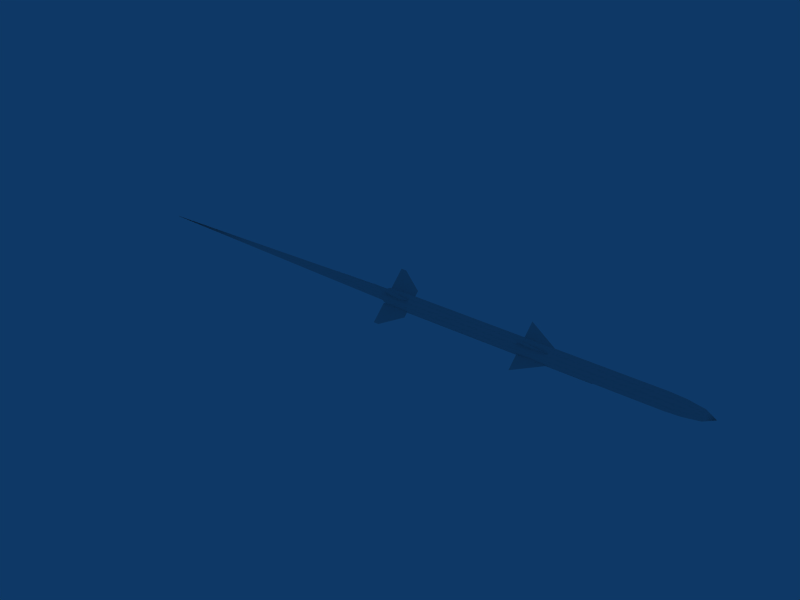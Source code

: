 # Source: AIM-120B.blend  (saved by Blender 2.49.0; exported with 4.5.12 LTS)
import bpy
from mathutils import Matrix  # noqa: F401  (used for matrix-valued properties, if any)

bpy.ops.wm.read_factory_settings(use_empty=True)
scene = bpy.context.scene
scene.name = 'Scene'

# ---- collections
col_collection_1 = bpy.data.collections.new('Collection 1'); scene.collection.children.link(col_collection_1)

# ---- materials (node trees are filled in below, after node groups)
mat_mat = bpy.data.materials.new('Mat')
mat_mat.alpha_threshold = 0.0
mat_mat.roughness = 0.5
mat_mat.line_color = (0.0, 0.0, 0.0, 1.0)

# ---- material node trees

# ---- world
world_world = bpy.data.worlds.new('World'); scene.world = world_world
world_world.color = (0.05656, 0.2208, 0.4)
world_world.use_sun_shadow = False
world_world.sun_shadow_jitter_overblur = 0.0
world_world.cycles.sampling_method = 'MANUAL'
world_world.cycles.sample_map_resolution = 256

# ---- meshes
me_circle = bpy.data.meshes.new('Circle')
me_circle.from_pydata([(-1.279, 0.6235, -0.36), (-1.279, 0.72, 3.858e-07), (-1.279, 0.6235, 0.36), (-1.279, 0.36, 0.6235), (-1.279, -3.263e-07, 0.72), (-1.279, -0.36, 0.6235), (-1.279, -0.6235, 0.36), (-1.279, -0.72, -1.507e-07), (-1.279, -0.6235, -0.36), (-1.279, -0.36, -0.6235), (-1.279, -4.739e-08, -0.72), (-1.279, 0.36, -0.6235), (-1.279, 0.7794, -0.45), (-1.279, 0.9, 4.828e-07), (-1.279, 0.7794, 0.45), (-1.279, 0.45, 0.7794), (-1.279, -3.755e-07, 0.9), (-1.279, -0.45, 0.7794), (-1.279, -0.7794, 0.45), (-1.279, -0.9, -1.878e-07), (-1.279, -0.7794, -0.45), (-1.279, -0.45, -0.7794), (-1.279, -2.682e-08, -0.9), (-1.279, 0.45, -0.7794), (-1.279, 0.45, -0.7794), (-1.279, -2.682e-08, -0.9), (-1.279, -0.45, -0.7794), (-1.279, -0.7794, -0.45), (-1.279, -0.9, -1.878e-07), (-1.279, -0.7794, 0.45), (-1.279, -0.45, 0.7794), (-1.279, -3.755e-07, 0.9), (-1.279, 0.45, 0.7794), (-1.279, 0.7794, 0.45), (-1.279, 0.9, 4.828e-07), (-1.279, 0.7794, -0.45), (1.548, -1.116e-07, -2.442e-08), (1.185, 0.5, -0.866), (1.185, 1.142e-07, -1.0), (1.185, -0.5, -0.866), (1.185, -0.866, -0.5), (1.185, -1.0, -2.086e-07), (1.185, -0.866, 0.5), (1.185, -0.5, 0.866), (1.185, -2.732e-07, 1.0), (1.185, 0.5, 0.866), (1.185, 0.866, 0.5), (1.185, 1.0, 5.364e-07), (1.185, 0.866, -0.5), (1.313, 0.7888, -0.4554), (1.455, 0.5437, -0.3139), (1.313, 0.9109, 4.816e-07), (1.455, 0.6278, 3.131e-07), (1.313, 0.7888, 0.4554), (1.455, 0.5437, 0.3139), (1.313, 0.4554, 0.7888), (1.455, 0.3139, 0.5437), (1.313, -3.855e-07, 0.9109), (1.455, -2.921e-07, 0.6278), (1.313, -0.4554, 0.7888), (1.455, -0.3139, 0.5437), (1.313, -0.7888, 0.4554), (1.455, -0.5437, 0.3139), (1.313, -0.9109, -1.971e-07), (1.455, -0.6278, -1.546e-07), (1.313, -0.7888, -0.4554), (1.455, -0.5437, -0.3139), (1.313, -0.4554, -0.7888), (1.455, -0.3139, -0.5437), (1.313, -3.264e-08, -0.9109), (1.455, -4.883e-08, -0.6278), (1.313, 0.4554, -0.7888), (1.455, 0.3139, -0.5437), (-1.232, 0.5, -0.866), (-1.232, 9.942e-08, -1.0), (-1.232, -0.5, -0.866), (-1.232, -0.866, -0.5), (-1.232, -1.0, -2.061e-07), (-1.232, -0.866, 0.5), (-1.232, -0.5, 0.866), (-1.232, -2.88e-07, 1.0), (-1.232, 0.5, 0.866), (-1.232, 0.866, 0.5), (-1.232, 1.0, 5.389e-07), (-1.232, 0.866, -0.5), (-0.8133, 0.5, -0.866), (-0.8133, 1.036e-07, -1.0), (-0.8133, -0.5, -0.866), (-0.8133, -0.866, -0.5), (-0.8133, -1.0, -2.068e-07), (-0.8133, -0.866, 0.5), (-0.8133, -0.5, 0.866), (-0.8133, -2.838e-07, 1.0), (-0.8133, 0.5, 0.866), (-0.8133, 0.866, 0.5), (-0.8133, 1.0, 5.382e-07), (-0.8133, 0.866, -0.5), (-0.7701, 0.5, -0.866), (-0.7701, 1.039e-07, -1.0), (-0.7701, -0.5, -0.866), (-0.7701, -0.866, -0.5), (-0.7701, -1.0, -2.069e-07), (-0.7701, -0.866, 0.5), (-0.7701, -0.5, 0.866), (-0.7701, -2.835e-07, 1.0), (-0.7701, 0.5, 0.866), (-0.7701, 0.866, 0.5), (-0.7701, 1.0, 5.382e-07), (-0.7701, 0.866, -0.5), (0.3338, 0.5, -0.866), (0.3338, 1.09e-07, -1.0), (0.3338, -0.5, -0.866), (0.3338, -0.866, -0.5), (0.3338, -1.0, -2.077e-07), (0.3338, -0.866, 0.5), (0.3338, -0.5, 0.866), (0.3338, -2.784e-07, 1.0), (0.3338, 0.5, 0.866), (0.3338, 0.866, 0.5), (0.3338, 1.0, 5.373e-07), (0.3338, 0.866, -0.5), (0.3763, 0.5, -0.866), (0.3763, 1.093e-07, -1.0), (0.3763, -0.5, -0.866), (0.3763, -0.866, -0.5), (0.3763, -1.0, -2.078e-07), (0.3763, -0.866, 0.5), (0.3763, -0.5, 0.866), (0.3763, -2.781e-07, 1.0), (0.3763, 0.5, 0.866), (0.3763, 0.866, 0.5), (0.3763, 1.0, 5.373e-07), (0.3763, 0.866, -0.5), (-0.09574, 0.5, -0.866), (-0.09574, 1.064e-07, -1.0), (-0.09574, -0.5, -0.866), (-0.09574, -0.866, -0.5), (-0.09574, -1.0, -2.073e-07), (-0.09574, -0.866, 0.5), (-0.09574, -0.5, 0.866), (-0.09574, -2.81e-07, 1.0), (-0.09574, 0.5, 0.866), (-0.09574, 0.866, 0.5), (-0.09574, 1.0, 5.378e-07), (-0.09574, 0.866, -0.5), (-0.1402, 0.5, -0.866), (-0.1402, 1.061e-07, -1.0), (-0.1402, -0.5, -0.866), (-0.1402, -0.866, -0.5), (-0.1402, -1.0, -2.073e-07), (-0.1402, -0.866, 0.5), (-0.1402, -0.5, 0.866), (-0.1402, -2.813e-07, 1.0), (-0.1402, 0.5, 0.866), (-0.1402, 0.866, 0.5), (-0.1402, 1.0, 5.378e-07), (-0.1402, 0.866, -0.5)], [], [(8, 11, 10, 9), (7, 0, 11, 8), (0, 7, 6, 1), (5, 2, 1, 6), (4, 3, 2, 5), (0, 12, 23, 11), (0, 1, 13, 12), (14, 13, 1, 2), (15, 14, 2, 3), (16, 15, 3, 4), (17, 16, 4, 5), (18, 17, 5, 6), (19, 18, 6, 7), (20, 19, 7, 8), (21, 20, 8, 9), (22, 21, 9, 10), (23, 22, 10, 11), (72, 36, 70), (37, 71, 69, 38), (71, 72, 70, 69), (70, 36, 68), (38, 69, 67, 39), (69, 70, 68, 67), (68, 36, 66), (39, 67, 65, 40), (67, 68, 66, 65), (66, 36, 64), (40, 65, 63, 41), (65, 66, 64, 63), (64, 36, 62), (41, 63, 61, 42), (63, 64, 62, 61), (62, 36, 60), (42, 61, 59, 43), (61, 62, 60, 59), (60, 36, 58), (43, 59, 57, 44), (59, 60, 58, 57), (58, 36, 56), (44, 57, 55, 45), (57, 58, 56, 55), (56, 36, 54), (45, 55, 53, 46), (55, 56, 54, 53), (54, 36, 52), (46, 53, 51, 47), (53, 54, 52, 51), (52, 36, 50), (47, 51, 49, 48), (51, 52, 50, 49), (72, 50, 36), (37, 48, 49, 71), (71, 49, 50, 72), (24, 73, 74, 25), (25, 74, 75, 26), (26, 75, 76, 27), (27, 76, 77, 28), (28, 77, 78, 29), (29, 78, 79, 30), (30, 79, 80, 31), (31, 80, 81, 32), (32, 81, 82, 33), (33, 82, 83, 34), (34, 83, 84, 35), (35, 84, 73, 24), (73, 85, 86, 74), (74, 86, 87, 75), (75, 87, 88, 76), (76, 88, 89, 77), (77, 89, 90, 78), (78, 90, 91, 79), (79, 91, 92, 80), (80, 92, 93, 81), (81, 93, 94, 82), (82, 94, 95, 83), (83, 95, 96, 84), (84, 96, 85, 73), (85, 97, 98, 86), (86, 98, 99, 87), (87, 99, 100, 88), (88, 100, 101, 89), (89, 101, 102, 90), (90, 102, 103, 91), (91, 103, 104, 92), (92, 104, 105, 93), (93, 105, 106, 94), (94, 106, 107, 95), (95, 107, 108, 96), (96, 108, 97, 85), (109, 121, 122, 110), (121, 37, 38, 122), (110, 122, 123, 111), (122, 38, 39, 123), (111, 123, 124, 112), (123, 39, 40, 124), (112, 124, 125, 113), (124, 40, 41, 125), (113, 125, 126, 114), (125, 41, 42, 126), (114, 126, 127, 115), (126, 42, 43, 127), (115, 127, 128, 116), (127, 43, 44, 128), (116, 128, 129, 117), (128, 44, 45, 129), (117, 129, 130, 118), (129, 45, 46, 130), (118, 130, 131, 119), (130, 46, 47, 131), (119, 131, 132, 120), (131, 47, 48, 132), (120, 132, 121, 109), (132, 48, 37, 121), (133, 109, 110, 134), (134, 110, 111, 135), (135, 111, 112, 136), (136, 112, 113, 137), (137, 113, 114, 138), (138, 114, 115, 139), (139, 115, 116, 140), (140, 116, 117, 141), (141, 117, 118, 142), (142, 118, 119, 143), (143, 119, 120, 144), (144, 120, 109, 133), (97, 145, 146, 98), (145, 133, 134, 146), (98, 146, 147, 99), (146, 134, 135, 147), (99, 147, 148, 100), (147, 135, 136, 148), (100, 148, 149, 101), (148, 136, 137, 149), (101, 149, 150, 102), (149, 137, 138, 150), (102, 150, 151, 103), (150, 138, 139, 151), (103, 151, 152, 104), (151, 139, 140, 152), (104, 152, 153, 105), (152, 140, 141, 153), (105, 153, 154, 106), (153, 141, 142, 154), (106, 154, 155, 107), (154, 142, 143, 155), (107, 155, 156, 108), (155, 143, 144, 156), (108, 156, 145, 97), (156, 144, 133, 145)])
me_circle.polygons.foreach_set('use_smooth', [True] * 149)
_uv = me_circle.uv_layers.new(name='UVTex')
_uv.uv.foreach_set('vector', [0.0, 0.0, 1.0, 0.0, 1.0, 1.0, 0.0, 1.0, 0.0, 0.0, 1.0, 0.0, 1.0, 1.0, 0.0, 1.0, 0.0, 0.0, 1.0, 0.0, 1.0, 1.0, 0.0, 1.0, 0.0, 0.0, 1.0, 0.0, 1.0, 1.0, 0.0, 1.0, 0.0, 0.0, 1.0, 0.0, 1.0, 1.0, 0.0, 1.0, 0.0, 0.0, 1.0, 0.0, 1.0, 1.0, 0.0, 1.0, 0.0, 0.0, 1.0, 0.0, 1.0, 1.0, 0.0, 1.0, 0.0, 0.0, 1.0, 0.0, 1.0, 1.0, 0.0, 1.0, 0.0, 0.0, 1.0, 0.0, 1.0, 1.0, 0.0, 1.0, 0.0, 0.0, 1.0, 0.0, 1.0, 1.0, 0.0, 1.0, 0.0, 0.0, 1.0, 0.0, 1.0, 1.0, 0.0, 1.0, 0.0, 0.0, 1.0, 0.0, 1.0, 1.0, 0.0, 1.0, 0.0, 0.0, 1.0, 0.0, 1.0, 1.0, 0.0, 1.0, 0.0, 0.0, 1.0, 0.0, 1.0, 1.0, 0.0, 1.0, 0.0, 0.0, 1.0, 0.0, 1.0, 1.0, 0.0, 1.0, 0.0, 0.0, 1.0, 0.0, 1.0, 1.0, 0.0, 1.0, 0.0, 0.0, 1.0, 0.0, 1.0, 1.0, 0.0, 1.0, 0.0, 0.0, 1.0, 0.0, 1.0, 1.0, 0.0, 0.0, 1.0, 0.0, 1.0, 1.0, 0.0, 1.0, 0.0, 0.0, 1.0, 0.0, 1.0, 1.0, 0.0, 1.0, 0.0, 0.0, 1.0, 0.0, 1.0, 1.0, 0.0, 0.0, 1.0, 0.0, 1.0, 1.0, 0.0, 1.0, 0.0, 0.0, 1.0, 0.0, 1.0, 1.0, 0.0, 1.0, 0.0, 0.0, 1.0, 0.0, 1.0, 1.0, 0.0, 0.0, 1.0, 0.0, 1.0, 1.0, 0.0, 1.0, 0.0, 0.0, 1.0, 0.0, 1.0, 1.0, 0.0, 1.0, 0.0, 0.0, 1.0, 0.0, 1.0, 1.0, 0.0, 0.0, 1.0, 0.0, 1.0, 1.0, 0.0, 1.0, 0.0, 0.0, 1.0, 0.0, 1.0, 1.0, 0.0, 1.0, 0.0, 0.0, 1.0, 0.0, 1.0, 1.0, 0.0, 0.0, 1.0, 0.0, 1.0, 1.0, 0.0, 1.0, 0.0, 0.0, 1.0, 0.0, 1.0, 1.0, 0.0, 1.0, 0.0, 0.0, 1.0, 0.0, 1.0, 1.0, 0.0, 0.0, 1.0, 0.0, 1.0, 1.0, 0.0, 1.0, 0.0, 0.0, 1.0, 0.0, 1.0, 1.0, 0.0, 1.0, 0.0, 0.0, 1.0, 0.0, 1.0, 1.0, 0.0, 0.0, 1.0, 0.0, 1.0, 1.0, 0.0, 1.0, 0.0, 0.0, 1.0, 0.0, 1.0, 1.0, 0.0, 1.0, 0.0, 0.0, 1.0, 0.0, 1.0, 1.0, 0.0, 0.0, 1.0, 0.0, 1.0, 1.0, 0.0, 1.0, 0.0, 0.0, 1.0, 0.0, 1.0, 1.0, 0.0, 1.0, 0.0, 0.0, 1.0, 0.0, 1.0, 1.0, 0.0, 0.0, 1.0, 0.0, 1.0, 1.0, 0.0, 1.0, 0.0, 0.0, 1.0, 0.0, 1.0, 1.0, 0.0, 1.0, 0.0, 0.0, 1.0, 0.0, 1.0, 1.0, 0.0, 0.0, 1.0, 0.0, 1.0, 1.0, 0.0, 1.0, 0.0, 0.0, 1.0, 0.0, 1.0, 1.0, 0.0, 1.0, 0.0, 0.0, 1.0, 0.0, 1.0, 1.0, 0.0, 0.0, 1.0, 0.0, 1.0, 1.0, 0.0, 1.0, 0.0, 0.0, 1.0, 0.0, 1.0, 1.0, 0.0, 1.0, 0.0, 0.0, 1.0, 0.0, 1.0, 1.0, 0.0, 0.0, 1.0, 0.0, 1.0, 1.0, 0.0, 1.0, 0.0, 0.0, 1.0, 0.0, 1.0, 1.0, 0.0, 1.0, 0.0, 0.0, 1.0, 0.0, 1.0, 1.0, 0.0, 1.0, 0.0, 0.0, 1.0, 0.0, 1.0, 1.0, 0.0, 1.0, 0.0, 0.0, 1.0, 0.0, 1.0, 1.0, 0.0, 1.0, 0.0, 0.0, 1.0, 0.0, 1.0, 1.0, 0.0, 1.0, 0.0, 0.0, 1.0, 0.0, 1.0, 1.0, 0.0, 1.0, 0.0, 0.0, 1.0, 0.0, 1.0, 1.0, 0.0, 1.0, 0.0, 0.0, 1.0, 0.0, 1.0, 1.0, 0.0, 1.0, 0.0, 0.0, 1.0, 0.0, 1.0, 1.0, 0.0, 1.0, 0.0, 0.0, 1.0, 0.0, 1.0, 1.0, 0.0, 1.0, 0.0, 0.0, 1.0, 0.0, 1.0, 1.0, 0.0, 1.0, 0.0, 0.0, 1.0, 0.0, 1.0, 1.0, 0.0, 1.0, 0.0, 0.0, 1.0, 0.0, 1.0, 1.0, 0.0, 1.0, 0.0, 0.0, 1.0, 0.0, 1.0, 1.0, 0.0, 1.0, 0.0, 0.0, 1.0, 0.0, 1.0, 1.0, 0.0, 1.0, 0.0, 0.0, 1.0, 0.0, 1.0, 1.0, 0.0, 1.0, 0.0, 0.0, 1.0, 0.0, 1.0, 1.0, 0.0, 1.0, 0.0, 0.0, 1.0, 0.0, 1.0, 1.0, 0.0, 1.0, 0.0, 0.0, 1.0, 0.0, 1.0, 1.0, 0.0, 1.0, 0.0, 0.0, 1.0, 0.0, 1.0, 1.0, 0.0, 1.0, 0.0, 0.0, 1.0, 0.0, 1.0, 1.0, 0.0, 1.0, 0.0, 0.0, 1.0, 0.0, 1.0, 1.0, 0.0, 1.0, 0.0, 0.0, 1.0, 0.0, 1.0, 1.0, 0.0, 1.0, 0.0, 0.0, 1.0, 0.0, 1.0, 1.0, 0.0, 1.0, 0.0, 0.0, 1.0, 0.0, 1.0, 1.0, 0.0, 1.0, 0.0, 0.0, 1.0, 0.0, 1.0, 1.0, 0.0, 1.0, 0.0, 0.0, 1.0, 0.0, 1.0, 1.0, 0.0, 1.0, 0.0, 0.0, 1.0, 0.0, 1.0, 1.0, 0.0, 1.0, 0.0, 0.0, 1.0, 0.0, 1.0, 1.0, 0.0, 1.0, 0.0, 0.0, 1.0, 0.0, 1.0, 1.0, 0.0, 1.0, 0.0, 0.0, 1.0, 0.0, 1.0, 1.0, 0.0, 1.0, 0.0, 0.0, 1.0, 0.0, 1.0, 1.0, 0.0, 1.0, 0.0, 0.0, 1.0, 0.0, 1.0, 1.0, 0.0, 1.0, 0.0, 0.0, 1.0, 0.0, 1.0, 1.0, 0.0, 1.0, 0.0, 0.0, 1.0, 0.0, 1.0, 1.0, 0.0, 1.0, 0.0, 0.0, 1.0, 0.0, 1.0, 1.0, 0.0, 1.0, 0.0, 0.0, 1.0, 0.0, 1.0, 1.0, 0.0, 1.0, 0.0, 0.0, 1.0, 0.0, 1.0, 1.0, 0.0, 1.0, 0.0, 0.0, 1.0, 0.0, 1.0, 1.0, 0.0, 1.0, 0.0, 0.0, 1.0, 0.0, 1.0, 1.0, 0.0, 1.0, 0.0, 0.0, 1.0, 0.0, 1.0, 1.0, 0.0, 1.0, 0.0, 0.0, 1.0, 0.0, 1.0, 1.0, 0.0, 1.0, 0.0, 0.0, 1.0, 0.0, 1.0, 1.0, 0.0, 1.0, 0.0, 0.0, 1.0, 0.0, 1.0, 1.0, 0.0, 1.0, 0.0, 0.0, 1.0, 0.0, 1.0, 1.0, 0.0, 1.0, 0.0, 0.0, 1.0, 0.0, 1.0, 1.0, 0.0, 1.0, 0.0, 0.0, 1.0, 0.0, 1.0, 1.0, 0.0, 1.0, 0.0, 0.0, 1.0, 0.0, 1.0, 1.0, 0.0, 1.0, 0.0, 0.0, 1.0, 0.0, 1.0, 1.0, 0.0, 1.0, 0.0, 0.0, 1.0, 0.0, 1.0, 1.0, 0.0, 1.0, 0.0, 0.0, 1.0, 0.0, 1.0, 1.0, 0.0, 1.0, 0.0, 0.0, 1.0, 0.0, 1.0, 1.0, 0.0, 1.0, 0.0, 0.0, 1.0, 0.0, 1.0, 1.0, 0.0, 1.0, 0.0, 0.0, 1.0, 0.0, 1.0, 1.0, 0.0, 1.0, 0.0, 0.0, 1.0, 0.0, 1.0, 1.0, 0.0, 1.0, 0.0, 0.0, 1.0, 0.0, 1.0, 1.0, 0.0, 1.0, 0.0, 0.0, 1.0, 0.0, 1.0, 1.0, 0.0, 1.0, 0.0, 0.0, 1.0, 0.0, 1.0, 1.0, 0.0, 1.0, 0.0, 0.0, 1.0, 0.0, 1.0, 1.0, 0.0, 1.0, 0.0, 0.0, 1.0, 0.0, 1.0, 1.0, 0.0, 1.0, 0.0, 0.0, 1.0, 0.0, 1.0, 1.0, 0.0, 1.0, 0.0, 0.0, 1.0, 0.0, 1.0, 1.0, 0.0, 1.0, 0.0, 0.0, 1.0, 0.0, 1.0, 1.0, 0.0, 1.0, 0.0, 0.0, 1.0, 0.0, 1.0, 1.0, 0.0, 1.0, 0.0, 0.0, 1.0, 0.0, 1.0, 1.0, 0.0, 1.0, 0.0, 0.0, 1.0, 0.0, 1.0, 1.0, 0.0, 1.0, 0.0, 0.0, 1.0, 0.0, 1.0, 1.0, 0.0, 1.0, 0.0, 0.0, 1.0, 0.0, 1.0, 1.0, 0.0, 1.0, 0.0, 0.0, 1.0, 0.0, 1.0, 1.0, 0.0, 1.0, 0.0, 0.0, 1.0, 0.0, 1.0, 1.0, 0.0, 1.0, 0.0, 0.0, 1.0, 0.0, 1.0, 1.0, 0.0, 1.0, 0.0, 0.0, 1.0, 0.0, 1.0, 1.0, 0.0, 1.0, 0.0, 0.0, 1.0, 0.0, 1.0, 1.0, 0.0, 1.0, 0.0, 0.0, 1.0, 0.0, 1.0, 1.0, 0.0, 1.0, 0.0, 0.0, 1.0, 0.0, 1.0, 1.0, 0.0, 1.0, 0.0, 0.0, 1.0, 0.0, 1.0, 1.0, 0.0, 1.0, 0.0, 0.0, 1.0, 0.0, 1.0, 1.0, 0.0, 1.0, 0.0, 0.0, 1.0, 0.0, 1.0, 1.0, 0.0, 1.0, 0.0, 0.0, 1.0, 0.0, 1.0, 1.0, 0.0, 1.0, 0.0, 0.0, 1.0, 0.0, 1.0, 1.0, 0.0, 1.0, 0.0, 0.0, 1.0, 0.0, 1.0, 1.0, 0.0, 1.0, 0.0, 0.0, 1.0, 0.0, 1.0, 1.0, 0.0, 1.0, 0.0, 0.0, 1.0, 0.0, 1.0, 1.0, 0.0, 1.0, 0.0, 0.0, 1.0, 0.0, 1.0, 1.0, 0.0, 1.0, 0.0, 0.0, 1.0, 0.0, 1.0, 1.0, 0.0, 1.0, 0.0, 0.0, 1.0, 0.0, 1.0, 1.0, 0.0, 1.0, 0.0, 0.0, 1.0, 0.0, 1.0, 1.0, 0.0, 1.0, 0.0, 0.0, 1.0, 0.0, 1.0, 1.0, 0.0, 1.0, 0.0, 0.0, 1.0, 0.0, 1.0, 1.0, 0.0, 1.0, 0.0, 0.0, 1.0, 0.0, 1.0, 1.0, 0.0, 1.0, 0.0, 0.0, 1.0, 0.0, 1.0, 1.0, 0.0, 1.0, 0.0, 0.0, 1.0, 0.0, 1.0, 1.0, 0.0, 1.0, 0.0, 0.0, 1.0, 0.0, 1.0, 1.0, 0.0, 1.0, 0.0, 0.0, 1.0, 0.0, 1.0, 1.0, 0.0, 1.0, 0.0, 0.0, 1.0, 0.0, 1.0, 1.0, 0.0, 1.0, 0.0, 0.0, 1.0, 0.0, 1.0, 1.0, 0.0, 1.0, 0.0, 0.0, 1.0, 0.0, 1.0, 1.0, 0.0, 1.0])
_ca = me_circle.color_attributes.new('Col', 'BYTE_COLOR', 'CORNER')
_ca.data.foreach_set('color', [0.0, 0.0, 0.0, 1.0, 0.0, 0.0, 0.0, 1.0, 0.0, 0.0, 0.0, 1.0, 0.0, 0.0, 0.0, 1.0, 0.0, 0.0, 0.0, 1.0, 0.0, 0.0, 0.0, 1.0, 0.0, 0.0, 0.0, 1.0, 0.0, 0.0, 0.0, 1.0, 0.0, 0.0, 0.0, 1.0, 0.0, 0.0, 0.0, 1.0, 0.0, 0.0, 0.0, 1.0, 0.0, 0.0, 0.0, 1.0, 0.0, 0.0, 0.0, 1.0, 0.0, 0.0, 0.0, 1.0, 0.0, 0.0, 0.0, 1.0, 0.0, 0.0, 0.0, 1.0, 0.0, 0.0, 0.0, 1.0, 0.0, 0.0, 0.0, 1.0, 0.0, 0.0, 0.0, 1.0, 0.0, 0.0, 0.0, 1.0, 0.06301, 0.06301, 0.06301, 1.0, 0.06301, 0.06301, 0.06301, 1.0, 0.06301, 0.06301, 0.06301, 1.0, 0.06301, 0.06301, 0.06301, 1.0, 0.06301, 0.06301, 0.06301, 1.0, 0.06301, 0.06301, 0.06301, 1.0, 0.06301, 0.06301, 0.06301, 1.0, 0.06301, 0.06301, 0.06301, 1.0, 0.06301, 0.06301, 0.06301, 1.0, 0.06301, 0.06301, 0.06301, 1.0, 0.06301, 0.06301, 0.06301, 1.0, 0.06301, 0.06301, 0.06301, 1.0, 0.06301, 0.06301, 0.06301, 1.0, 0.06301, 0.06301, 0.06301, 1.0, 0.06301, 0.06301, 0.06301, 1.0, 0.06301, 0.06301, 0.06301, 1.0, 0.06301, 0.06301, 0.06301, 1.0, 0.06301, 0.06301, 0.06301, 1.0, 0.06301, 0.06301, 0.06301, 1.0, 0.06301, 0.06301, 0.06301, 1.0, 0.06301, 0.06301, 0.06301, 1.0, 0.06301, 0.06301, 0.06301, 1.0, 0.06301, 0.06301, 0.06301, 1.0, 0.06301, 0.06301, 0.06301, 1.0, 0.06301, 0.06301, 0.06301, 1.0, 0.06301, 0.06301, 0.06301, 1.0, 0.06301, 0.06301, 0.06301, 1.0, 0.06301, 0.06301, 0.06301, 1.0, 0.06301, 0.06301, 0.06301, 1.0, 0.06301, 0.06301, 0.06301, 1.0, 0.06301, 0.06301, 0.06301, 1.0, 0.06301, 0.06301, 0.06301, 1.0, 0.06301, 0.06301, 0.06301, 1.0, 0.06301, 0.06301, 0.06301, 1.0, 0.06301, 0.06301, 0.06301, 1.0, 0.06301, 0.06301, 0.06301, 1.0, 0.06301, 0.06301, 0.06301, 1.0, 0.06301, 0.06301, 0.06301, 1.0, 0.06301, 0.06301, 0.06301, 1.0, 0.06301, 0.06301, 0.06301, 1.0, 0.06301, 0.06301, 0.06301, 1.0, 0.06301, 0.06301, 0.06301, 1.0, 0.06301, 0.06301, 0.06301, 1.0, 0.06301, 0.06301, 0.06301, 1.0, 0.06301, 0.06301, 0.06301, 1.0, 0.06301, 0.06301, 0.06301, 1.0, 0.06301, 0.06301, 0.06301, 1.0, 0.06301, 0.06301, 0.06301, 1.0, 0.8879, 0.8879, 0.8879, 1.0, 0.8879, 0.8879, 0.8879, 1.0, 0.8879, 0.8879, 0.8879, 1.0, 0.8879, 0.8879, 0.8879, 1.0, 0.8879, 0.8879, 0.8879, 1.0, 0.8879, 0.8879, 0.8879, 1.0, 0.8879, 0.8879, 0.8879, 1.0, 0.8879, 0.8879, 0.8879, 1.0, 0.8879, 0.8879, 0.8879, 1.0, 0.8879, 0.8879, 0.8879, 1.0, 0.8879, 0.8879, 0.8879, 1.0, 0.8879, 0.8879, 0.8879, 1.0, 0.8879, 0.8879, 0.8879, 1.0, 0.8879, 0.8879, 0.8879, 1.0, 0.8879, 0.8879, 0.8879, 1.0, 0.8879, 0.8879, 0.8879, 1.0, 0.8879, 0.8879, 0.8879, 1.0, 0.8879, 0.8879, 0.8879, 1.0, 0.8879, 0.8879, 0.8879, 1.0, 0.8879, 0.8879, 0.8879, 1.0, 0.8879, 0.8879, 0.8879, 1.0, 0.8879, 0.8879, 0.8879, 1.0, 0.8879, 0.8879, 0.8879, 1.0, 0.8879, 0.8879, 0.8879, 1.0, 0.8879, 0.8879, 0.8879, 1.0, 0.8879, 0.8879, 0.8879, 1.0, 0.8879, 0.8879, 0.8879, 1.0, 0.8879, 0.8879, 0.8879, 1.0, 0.8879, 0.8879, 0.8879, 1.0, 0.8879, 0.8879, 0.8879, 1.0, 0.8879, 0.8879, 0.8879, 1.0, 0.8879, 0.8879, 0.8879, 1.0, 0.8879, 0.8879, 0.8879, 1.0, 0.8879, 0.8879, 0.8879, 1.0, 0.8879, 0.8879, 0.8879, 1.0, 0.8879, 0.8879, 0.8879, 1.0, 0.8879, 0.8879, 0.8879, 1.0, 0.8879, 0.8879, 0.8879, 1.0, 0.8879, 0.8879, 0.8879, 1.0, 0.8879, 0.8879, 0.8879, 1.0, 0.8879, 0.8879, 0.8879, 1.0, 0.8879, 0.8879, 0.8879, 1.0, 0.8879, 0.8879, 0.8879, 1.0, 0.8879, 0.8879, 0.8879, 1.0, 0.8879, 0.8879, 0.8879, 1.0, 0.8879, 0.8879, 0.8879, 1.0, 0.8879, 0.8879, 0.8879, 1.0, 0.8879, 0.8879, 0.8879, 1.0, 0.8879, 0.8879, 0.8879, 1.0, 0.8879, 0.8879, 0.8879, 1.0, 0.8879, 0.8879, 0.8879, 1.0, 0.8879, 0.8879, 0.8879, 1.0, 0.8879, 0.8879, 0.8879, 1.0, 0.8879, 0.8879, 0.8879, 1.0, 0.8879, 0.8879, 0.8879, 1.0, 0.8879, 0.8879, 0.8879, 1.0, 0.8879, 0.8879, 0.8879, 1.0, 0.8879, 0.8879, 0.8879, 1.0, 0.8879, 0.8879, 0.8879, 1.0, 0.8879, 0.8879, 0.8879, 1.0, 0.8879, 0.8879, 0.8879, 1.0, 0.8879, 0.8879, 0.8879, 1.0, 0.8879, 0.8879, 0.8879, 1.0, 0.8879, 0.8879, 0.8879, 1.0, 0.8879, 0.8879, 0.8879, 1.0, 0.8879, 0.8879, 0.8879, 1.0, 0.8879, 0.8879, 0.8879, 1.0, 0.8879, 0.8879, 0.8879, 1.0, 0.8879, 0.8879, 0.8879, 1.0, 0.8879, 0.8879, 0.8879, 1.0, 0.8879, 0.8879, 0.8879, 1.0, 0.8879, 0.8879, 0.8879, 1.0, 0.8879, 0.8879, 0.8879, 1.0, 0.8879, 0.8879, 0.8879, 1.0, 0.8879, 0.8879, 0.8879, 1.0, 0.8879, 0.8879, 0.8879, 1.0, 0.8879, 0.8879, 0.8879, 1.0, 0.8879, 0.8879, 0.8879, 1.0, 0.8879, 0.8879, 0.8879, 1.0, 0.8879, 0.8879, 0.8879, 1.0, 0.8879, 0.8879, 0.8879, 1.0, 0.8879, 0.8879, 0.8879, 1.0, 0.8879, 0.8879, 0.8879, 1.0, 0.8879, 0.8879, 0.8879, 1.0, 0.8879, 0.8879, 0.8879, 1.0, 0.8879, 0.8879, 0.8879, 1.0, 0.8879, 0.8879, 0.8879, 1.0, 0.8879, 0.8879, 0.8879, 1.0, 0.8879, 0.8879, 0.8879, 1.0, 0.8879, 0.8879, 0.8879, 1.0, 0.8879, 0.8879, 0.8879, 1.0, 0.8879, 0.8879, 0.8879, 1.0, 0.8879, 0.8879, 0.8879, 1.0, 0.8879, 0.8879, 0.8879, 1.0, 0.8879, 0.8879, 0.8879, 1.0, 0.8879, 0.8879, 0.8879, 1.0, 0.8879, 0.8879, 0.8879, 1.0, 0.8879, 0.8879, 0.8879, 1.0, 0.8879, 0.8879, 0.8879, 1.0, 0.8879, 0.8879, 0.8879, 1.0, 0.8879, 0.8879, 0.8879, 1.0, 0.8879, 0.8879, 0.8879, 1.0, 0.8879, 0.8879, 0.8879, 1.0, 0.8879, 0.8879, 0.8879, 1.0, 0.8879, 0.8879, 0.8879, 1.0, 0.8879, 0.8879, 0.8879, 1.0, 0.8879, 0.8879, 0.8879, 1.0, 0.8879, 0.8879, 0.8879, 1.0, 0.8879, 0.8879, 0.8879, 1.0, 0.8879, 0.8879, 0.8879, 1.0, 0.8879, 0.8879, 0.8879, 1.0, 0.8879, 0.8879, 0.8879, 1.0, 0.8879, 0.8879, 0.8879, 1.0, 0.8879, 0.8879, 0.8879, 1.0, 0.8879, 0.8879, 0.8879, 1.0, 0.8879, 0.8879, 0.8879, 1.0, 0.8879, 0.8879, 0.8879, 1.0, 0.8879, 0.8879, 0.8879, 1.0, 0.8879, 0.8879, 0.8879, 1.0, 0.8879, 0.8879, 0.8879, 1.0, 0.8879, 0.8879, 0.8879, 1.0, 0.8879, 0.8879, 0.8879, 1.0, 0.8879, 0.8879, 0.8879, 1.0, 0.8879, 0.8879, 0.8879, 1.0, 0.8879, 0.8879, 0.8879, 1.0, 0.8879, 0.8879, 0.8879, 1.0, 0.8879, 0.8879, 0.8879, 1.0, 0.8879, 0.8879, 0.8879, 1.0, 0.8879, 0.8879, 0.8879, 1.0, 0.8879, 0.8879, 0.8879, 1.0, 0.8879, 0.8879, 0.8879, 1.0, 0.8879, 0.8879, 0.8879, 1.0, 0.4452, 0.4452, 0.4452, 1.0, 0.4452, 0.4452, 0.4452, 1.0, 0.4452, 0.4452, 0.4452, 1.0, 0.4452, 0.4452, 0.4452, 1.0, 0.4452, 0.4452, 0.4452, 1.0, 0.4452, 0.4452, 0.4452, 1.0, 0.4452, 0.4452, 0.4452, 1.0, 0.4452, 0.4452, 0.4452, 1.0, 0.4452, 0.4452, 0.4452, 1.0, 0.4397, 0.4397, 0.4397, 0.9961, 0.4397, 0.4397, 0.4397, 0.9961, 0.4452, 0.4452, 0.4452, 1.0, 0.4452, 0.4452, 0.4452, 1.0, 0.4452, 0.4452, 0.4452, 1.0, 0.4452, 0.4452, 0.4452, 1.0, 0.4452, 0.4452, 0.4452, 1.0, 0.4452, 0.4452, 0.4452, 1.0, 0.4452, 0.4452, 0.4452, 1.0, 0.4452, 0.4452, 0.4452, 1.0, 0.4452, 0.4452, 0.4452, 1.0, 0.4452, 0.4452, 0.4452, 1.0, 0.4452, 0.4452, 0.4452, 1.0, 0.4452, 0.4452, 0.4452, 1.0, 0.4452, 0.4452, 0.4452, 1.0, 0.4452, 0.4452, 0.4452, 1.0, 0.4452, 0.4452, 0.4452, 1.0, 0.4452, 0.4452, 0.4452, 0.9961, 0.4452, 0.4452, 0.4452, 1.0, 0.4452, 0.4452, 0.4452, 1.0, 0.4452, 0.4452, 0.4452, 0.9961, 0.4452, 0.4452, 0.4452, 1.0, 0.4452, 0.4452, 0.4452, 1.0, 0.4452, 0.4452, 0.4452, 1.0, 0.4452, 0.4452, 0.4452, 0.9961, 0.4397, 0.4397, 0.4397, 0.9961, 0.4452, 0.4452, 0.4452, 1.0, 0.4452, 0.4452, 0.4452, 1.0, 0.4452, 0.4452, 0.4452, 0.9961, 0.4452, 0.4452, 0.4452, 1.0, 0.4452, 0.4452, 0.4452, 1.0, 0.4452, 0.4452, 0.4452, 1.0, 0.4452, 0.4452, 0.4452, 1.0, 0.4397, 0.4397, 0.4397, 0.9961, 0.4452, 0.4452, 0.4452, 1.0, 0.4452, 0.4452, 0.4452, 1.0, 0.4452, 0.4452, 0.4452, 1.0, 0.4452, 0.4452, 0.4452, 0.9961, 0.4452, 0.4452, 0.4452, 1.0, 0.4452, 0.4452, 0.4452, 1.0, 0.4452, 0.4452, 0.4452, 1.0, 0.4452, 0.4452, 0.4452, 1.0, 0.4452, 0.4452, 0.4452, 1.0, 0.4452, 0.4452, 0.4452, 1.0, 0.4452, 0.4452, 0.4452, 1.0, 0.4452, 0.4452, 0.4452, 1.0, 0.4452, 0.4452, 0.4452, 1.0, 0.4397, 0.4397, 0.4397, 0.9961, 0.4397, 0.4397, 0.4397, 0.9961, 0.4397, 0.4397, 0.4397, 0.9961, 0.4397, 0.4397, 0.4397, 0.9961, 0.4452, 0.4452, 0.4452, 1.0, 0.4452, 0.4452, 0.4452, 1.0, 0.4452, 0.4452, 0.4452, 1.0, 0.4452, 0.4452, 0.4452, 1.0, 0.4452, 0.4452, 0.4452, 1.0, 0.4452, 0.4452, 0.4452, 1.0, 0.4452, 0.4452, 0.4452, 1.0, 0.4452, 0.4452, 0.4452, 1.0, 0.4452, 0.4452, 0.4452, 1.0, 0.4452, 0.4452, 0.4452, 1.0, 0.4452, 0.4452, 0.4452, 1.0, 0.4452, 0.4452, 0.4452, 1.0, 0.4452, 0.4452, 0.4452, 1.0, 0.4397, 0.4397, 0.4397, 0.9961, 0.4452, 0.4452, 0.4452, 0.9961, 0.4452, 0.4452, 0.4452, 0.9961, 0.4452, 0.4452, 0.4452, 0.9961, 0.4452, 0.4452, 0.4452, 0.9961, 0.4452, 0.4452, 0.4452, 1.0, 0.4452, 0.4452, 0.4452, 1.0, 0.4452, 0.4452, 0.4452, 0.9961, 0.4452, 0.4452, 0.4452, 0.9961, 0.4397, 0.4397, 0.4397, 0.9961, 0.4397, 0.4397, 0.4397, 0.9961, 0.4452, 0.4452, 0.4452, 0.9961, 0.4452, 0.4452, 0.4452, 0.9961, 0.4452, 0.4452, 0.4452, 1.0, 0.4452, 0.4452, 0.4452, 1.0, 0.4452, 0.4452, 0.4452, 1.0, 0.4452, 0.4452, 0.4452, 1.0, 0.4397, 0.4397, 0.4397, 0.9961, 0.4397, 0.4397, 0.4397, 0.9961, 0.4452, 0.4452, 0.4452, 1.0, 0.4452, 0.4452, 0.4452, 1.0, 0.4452, 0.4452, 0.4452, 0.9961, 0.4452, 0.4452, 0.4452, 0.9961, 0.4287, 0.0, 0.0, 1.0, 0.4287, 0.0, 0.0, 1.0, 0.4287, 0.0, 0.0, 1.0, 0.4287, 0.0, 0.0, 1.0, 0.4287, 0.0, 0.0, 1.0, 0.4287, 0.0, 0.0, 1.0, 0.4287, 0.0, 0.0, 1.0, 0.4287, 0.0, 0.0, 1.0, 0.4287, 0.0, 0.0, 1.0, 0.4287, 0.0, 0.0, 1.0, 0.4287, 0.0, 0.0, 1.0, 0.4287, 0.0, 0.0, 1.0, 0.4287, 0.0, 0.0, 1.0, 0.4287, 0.0, 0.0, 1.0, 0.4287, 0.0, 0.0, 1.0, 0.4287, 0.0, 0.0, 1.0, 0.4287, 0.0, 0.0, 1.0, 0.4287, 0.0, 0.0, 1.0, 0.4287, 0.0, 0.0, 1.0, 0.4287, 0.0, 0.0, 1.0, 0.4287, 0.0, 0.0, 1.0, 0.4287, 0.0, 0.0, 1.0, 0.4287, 0.0, 0.0, 1.0, 0.4287, 0.0, 0.0, 1.0, 0.4287, 0.0, 0.0, 1.0, 0.4287, 0.0, 0.0, 1.0, 0.4287, 0.0, 0.0, 1.0, 0.4287, 0.0, 0.0, 1.0, 0.4287, 0.0, 0.0, 1.0, 0.4287, 0.0, 0.0, 1.0, 0.4287, 0.0, 0.0, 1.0, 0.4287, 0.0, 0.0, 1.0, 0.4287, 0.0, 0.0, 1.0, 0.4287, 0.0, 0.0, 1.0, 0.4287, 0.0, 0.0, 1.0, 0.4287, 0.0, 0.0, 1.0, 0.4287, 0.0, 0.0, 1.0, 0.4287, 0.0, 0.0, 1.0, 0.4287, 0.0, 0.0, 1.0, 0.4287, 0.0, 0.0, 1.0, 0.4287, 0.0, 0.0, 1.0, 0.4287, 0.0, 0.0, 1.0, 0.4287, 0.0, 0.0, 1.0, 0.4287, 0.0, 0.0, 1.0, 0.4287, 0.0, 0.0, 1.0, 0.4287, 0.0, 0.0, 1.0, 0.4287, 0.0, 0.0, 1.0, 0.4287, 0.0, 0.0, 1.0, 1.0, 0.6445, 0.0, 1.0, 1.0, 0.6445, 0.0, 1.0, 1.0, 0.6445, 0.0, 1.0, 1.0, 0.6445, 0.0, 1.0, 0.4452, 0.4452, 0.4452, 0.9961, 0.4452, 0.4452, 0.4452, 1.0, 0.4452, 0.4452, 0.4452, 1.0, 0.4452, 0.4452, 0.4452, 1.0, 1.0, 0.6445, 0.0, 1.0, 1.0, 0.6445, 0.0, 1.0, 1.0, 0.6445, 0.0, 1.0, 1.0, 0.6445, 0.0, 1.0, 0.4397, 0.4397, 0.4397, 0.9961, 0.4452, 0.4452, 0.4452, 1.0, 0.4452, 0.4452, 0.4452, 1.0, 0.4452, 0.4452, 0.4452, 1.0, 1.0, 0.6445, 0.0, 1.0, 1.0, 0.6445, 0.0, 1.0, 1.0, 0.6445, 0.0, 1.0, 1.0, 0.6445, 0.0, 1.0, 0.4397, 0.4397, 0.4397, 0.9961, 0.4452, 0.4452, 0.4452, 1.0, 0.4452, 0.4452, 0.4452, 1.0, 0.4397, 0.4397, 0.4397, 0.9961, 1.0, 0.6445, 0.0, 1.0, 1.0, 0.6445, 0.0, 1.0, 1.0, 0.6445, 0.0, 1.0, 1.0, 0.6445, 0.0, 1.0, 0.4452, 0.4452, 0.4452, 0.9961, 0.4452, 0.4452, 0.4452, 1.0, 0.4452, 0.4452, 0.4452, 1.0, 0.4397, 0.4397, 0.4397, 0.9961, 1.0, 0.6445, 0.0, 1.0, 1.0, 0.6445, 0.0, 1.0, 1.0, 0.6445, 0.0, 1.0, 1.0, 0.6445, 0.0, 1.0, 0.4452, 0.4452, 0.4452, 0.9961, 0.4452, 0.4452, 0.4452, 1.0, 0.4452, 0.4452, 0.4452, 1.0, 0.4452, 0.4452, 0.4452, 1.0, 1.0, 0.6445, 0.0, 1.0, 1.0, 0.6445, 0.0, 1.0, 1.0, 0.6445, 0.0, 1.0, 1.0, 0.6445, 0.0, 1.0, 0.4397, 0.4397, 0.4397, 1.0, 0.4452, 0.4452, 0.4452, 1.0, 0.4452, 0.4452, 0.4452, 1.0, 0.4452, 0.4452, 0.4452, 1.0, 1.0, 0.6445, 0.0, 1.0, 1.0, 0.6445, 0.0, 1.0, 1.0, 0.6445, 0.0, 1.0, 1.0, 0.6445, 0.0, 1.0, 0.4397, 0.4397, 0.4397, 0.9961, 0.4452, 0.4452, 0.4452, 1.0, 0.4452, 0.4452, 0.4452, 1.0, 0.4397, 0.4397, 0.4397, 0.9961, 1.0, 0.6445, 0.0, 1.0, 1.0, 0.6445, 0.0, 1.0, 1.0, 0.6445, 0.0, 1.0, 1.0, 0.6445, 0.0, 1.0, 0.4452, 0.4452, 0.4452, 0.9961, 0.4452, 0.4452, 0.4452, 1.0, 0.4452, 0.4452, 0.4452, 1.0, 0.4452, 0.4452, 0.4452, 1.0, 1.0, 0.6445, 0.0, 1.0, 1.0, 0.6445, 0.0, 1.0, 1.0, 0.6445, 0.0, 1.0, 1.0, 0.6445, 0.0, 1.0, 0.4452, 0.4452, 0.4452, 0.9961, 0.4452, 0.4452, 0.4452, 1.0, 0.4452, 0.4452, 0.4452, 1.0, 0.4397, 0.4397, 0.4397, 0.9961, 1.0, 0.6445, 0.0, 1.0, 1.0, 0.6445, 0.0, 1.0, 1.0, 0.6445, 0.0, 1.0, 1.0, 0.6445, 0.0, 1.0, 0.4397, 0.4397, 0.4397, 0.9961, 0.4452, 0.4452, 0.4452, 1.0, 0.4452, 0.4452, 0.4452, 1.0, 0.4397, 0.4397, 0.4397, 0.9961, 1.0, 0.6445, 0.0, 1.0, 1.0, 0.6445, 0.0, 1.0, 1.0, 0.6445, 0.0, 1.0, 1.0, 0.6445, 0.0, 1.0, 0.4452, 0.4452, 0.4452, 1.0, 0.4452, 0.4452, 0.4452, 1.0, 0.4452, 0.4452, 0.4452, 1.0, 0.4397, 0.4397, 0.4397, 0.9961, 1.0, 0.6445, 0.0, 1.0, 1.0, 0.6445, 0.0, 1.0, 1.0, 0.6445, 0.0, 1.0, 1.0, 0.6445, 0.0, 1.0, 0.4452, 0.4452, 0.4452, 0.9961, 0.4452, 0.4452, 0.4452, 1.0, 0.4452, 0.4452, 0.4452, 1.0, 0.4452, 0.4452, 0.4452, 0.9961, 0.4452, 0.4452, 0.4452, 0.9961, 0.4452, 0.4452, 0.4452, 0.9961, 0.4452, 0.4452, 0.4452, 1.0, 0.4397, 0.4397, 0.4397, 0.9961, 0.4452, 0.4452, 0.4452, 1.0, 0.4452, 0.4452, 0.4452, 1.0, 0.4452, 0.4452, 0.4452, 1.0, 0.4452, 0.4452, 0.4452, 1.0, 0.4397, 0.4397, 0.4397, 0.9961, 0.4397, 0.4397, 0.4397, 0.9961, 0.4397, 0.4397, 0.4397, 0.9961, 0.4397, 0.4397, 0.4397, 0.9961, 0.4452, 0.4452, 0.4452, 0.9961, 0.4452, 0.4452, 0.4452, 0.9961, 0.4397, 0.4397, 0.4397, 0.9961, 0.4397, 0.4397, 0.4397, 0.9961, 0.4452, 0.4452, 0.4452, 0.9961, 0.4452, 0.4452, 0.4452, 0.9961, 0.4452, 0.4452, 0.4452, 1.0, 0.4452, 0.4452, 0.4452, 1.0, 0.4397, 0.4397, 0.4397, 1.0, 0.4397, 0.4397, 0.4397, 1.0, 0.4452, 0.4452, 0.4452, 1.0, 0.4452, 0.4452, 0.4452, 1.0, 0.4397, 0.4397, 0.4397, 0.9961, 0.4397, 0.4397, 0.4397, 0.9961, 0.4397, 0.4397, 0.4397, 0.9961, 0.4397, 0.4397, 0.4397, 0.9961, 0.4397, 0.4397, 0.4397, 0.9922, 0.4452, 0.4452, 0.4452, 0.9961, 0.4452, 0.4452, 0.4452, 1.0, 0.4452, 0.4452, 0.4452, 1.0, 0.4452, 0.4452, 0.4452, 0.9961, 0.4452, 0.4452, 0.4452, 0.9961, 0.4397, 0.4397, 0.4397, 0.9961, 0.4397, 0.4397, 0.4397, 0.9961, 0.4397, 0.4397, 0.4397, 0.9961, 0.4397, 0.4397, 0.4397, 0.9961, 0.4397, 0.4397, 0.4397, 0.9961, 0.4397, 0.4397, 0.4397, 0.9961, 0.4452, 0.4452, 0.4452, 1.0, 0.4452, 0.4452, 0.4452, 1.0, 0.4397, 0.4397, 0.4397, 0.9961, 0.4397, 0.4397, 0.4397, 0.9961, 0.4452, 0.4452, 0.4452, 0.9961, 0.4452, 0.4452, 0.4452, 0.9961, 0.4452, 0.4452, 0.4452, 0.9961, 0.4397, 0.4397, 0.4397, 0.9922, 0.4452, 0.4452, 0.4452, 1.0, 0.4452, 0.4452, 0.4452, 0.9961, 0.4397, 0.4397, 0.4397, 0.9961, 0.4452, 0.4452, 0.4452, 1.0, 0.4287, 0.0, 0.0, 1.0, 0.4287, 0.0, 0.0, 1.0, 0.4287, 0.0, 0.0, 1.0, 0.4287, 0.0, 0.0, 1.0, 0.4452, 0.4452, 0.4452, 1.0, 0.4397, 0.4397, 0.4397, 0.9961, 0.4397, 0.4397, 0.4397, 0.9961, 0.4452, 0.4452, 0.4452, 1.0, 0.4287, 0.0, 0.0, 1.0, 0.4287, 0.0, 0.0, 1.0, 0.4287, 0.0, 0.0, 1.0, 0.4287, 0.0, 0.0, 1.0, 0.4397, 0.4397, 0.4397, 0.9961, 0.4397, 0.4397, 0.4397, 0.9961, 0.4342, 0.4342, 0.4342, 0.9922, 0.4397, 0.4397, 0.4397, 0.9961, 0.4287, 0.0, 0.0, 1.0, 0.4287, 0.0, 0.0, 1.0, 0.4287, 0.0, 0.0, 1.0, 0.4287, 0.0, 0.0, 1.0, 0.4452, 0.4452, 0.4452, 0.9961, 0.4397, 0.4397, 0.4397, 0.9922, 0.4342, 0.4342, 0.4342, 0.9922, 0.4397, 0.4397, 0.4397, 0.9961, 0.4287, 0.0, 0.0, 1.0, 0.4287, 0.0, 0.0, 1.0, 0.4287, 0.0, 0.0, 1.0, 0.4287, 0.0, 0.0, 1.0, 0.4452, 0.4452, 0.4452, 0.9961, 0.4397, 0.4397, 0.4397, 0.9922, 0.4397, 0.4397, 0.4397, 0.9961, 0.4452, 0.4452, 0.4452, 1.0, 0.4287, 0.0, 0.0, 1.0, 0.4287, 0.0, 0.0, 1.0, 0.4287, 0.0, 0.0, 1.0, 0.4287, 0.0, 0.0, 1.0, 0.4452, 0.4452, 0.4452, 1.0, 0.4397, 0.4397, 0.4397, 1.0, 0.4452, 0.4452, 0.4452, 0.9961, 0.4452, 0.4452, 0.4452, 1.0, 0.4287, 0.0, 0.0, 1.0, 0.4287, 0.0, 0.0, 1.0, 0.4287, 0.0, 0.0, 1.0, 0.4287, 0.0, 0.0, 1.0, 0.4397, 0.4397, 0.4397, 0.9961, 0.4397, 0.4397, 0.4397, 0.9961, 0.4397, 0.4397, 0.4397, 0.9961, 0.4397, 0.4397, 0.4397, 0.9961, 0.4287, 0.0, 0.0, 1.0, 0.4287, 0.0, 0.0, 1.0, 0.4287, 0.0, 0.0, 1.0, 0.4287, 0.0, 0.0, 1.0, 0.4452, 0.4452, 0.4452, 0.9961, 0.4397, 0.4397, 0.4397, 0.9922, 0.4397, 0.4397, 0.4397, 0.9961, 0.4452, 0.4452, 0.4452, 1.0, 0.4287, 0.0, 0.0, 1.0, 0.4287, 0.0, 0.0, 1.0, 0.4287, 0.0, 0.0, 1.0, 0.4287, 0.0, 0.0, 1.0, 0.4452, 0.4452, 0.4452, 0.9961, 0.4452, 0.4452, 0.4452, 0.9961, 0.4397, 0.4397, 0.4397, 0.9961, 0.4397, 0.4397, 0.4397, 0.9961, 0.4287, 0.0, 0.0, 1.0, 0.4287, 0.0, 0.0, 1.0, 0.4287, 0.0, 0.0, 1.0, 0.4287, 0.0, 0.0, 1.0, 0.4397, 0.4397, 0.4397, 0.9961, 0.4397, 0.4397, 0.4397, 0.9961, 0.4397, 0.4397, 0.4397, 0.9961, 0.4397, 0.4397, 0.4397, 0.9961, 0.4287, 0.0, 0.0, 1.0, 0.4287, 0.0, 0.0, 1.0, 0.4287, 0.0, 0.0, 1.0, 0.4287, 0.0, 0.0, 1.0, 0.4452, 0.4452, 0.4452, 1.0, 0.4452, 0.4452, 0.4452, 1.0, 0.4397, 0.4397, 0.4397, 0.9961, 0.4397, 0.4397, 0.4397, 0.9961, 0.4287, 0.0, 0.0, 1.0, 0.4287, 0.0, 0.0, 1.0, 0.4287, 0.0, 0.0, 1.0, 0.4287, 0.0, 0.0, 1.0, 0.4452, 0.4452, 0.4452, 1.0, 0.4452, 0.4452, 0.4452, 0.9961, 0.4397, 0.4397, 0.4397, 0.9922, 0.4452, 0.4452, 0.4452, 0.9961, 0.4287, 0.0, 0.0, 1.0, 0.4287, 0.0, 0.0, 1.0, 0.4287, 0.0, 0.0, 1.0, 0.4287, 0.0, 0.0, 1.0])
me_circle.use_remesh_preserve_volume = False
me_circle.use_remesh_preserve_attributes = False
me_circle.use_mirror_vertex_groups = False
me_circle.update()
me_cylinder_004 = bpy.data.meshes.new('Cylinder.004')
me_cylinder_004.from_pydata([(-1.652, 0.05549, -0.032), (-1.652, 0.05549, 0.032), (-1.652, 0.06407, 0.0), (-1.652, -0.032, -0.05549), (-1.652, 0.03206, -0.05549), (-1.652, 0.0, -0.06407), (-1.652, -0.05549, -0.032), (-1.652, -0.032, 0.05549), (-1.652, -0.06407, 0.0), (-1.652, -0.05549, 0.032), (-1.652, 0.0, 0.06407), (-1.652, 0.03206, 0.05549), (-1.89, -0.0002466, 0.0), (-1.652, -0.02238, 0.01283), (-1.652, -0.01301, 0.02226), (-1.652, 0.0127, 0.02226), (-1.652, -0.0001233, 0.02571), (-1.652, -0.02238, -0.01283), (-1.652, -0.02608, 0.0), (-1.652, 0.02207, -0.01283), (-1.652, 0.01283, -0.02244), (-1.652, 0.02207, 0.01283), (-1.652, 0.02553, 0.0), (-1.652, 0.01283, 0.02244), (-1.652, -0.01301, -0.02226), (-1.652, -0.0001233, -0.02571), (-1.652, 0.03206, 0.05549), (-2.48, 0.02429, 0.04199), (-2.067, 0.0, 0.0558), (-3.31, 0.0, 0.032), (-1.652, 0.0, 0.06407), (-1.652, -0.05549, 0.032), (-1.652, -0.06407, 0.0), (-3.31, -0.02769, 0.01597), (-2.48, -0.04199, 0.02423), (-3.31, -0.03206, 0.0), (-2.067, -0.02793, 0.04834), (-1.652, -0.032, 0.05549), (-3.31, -0.01597, 0.02769), (-2.48, -0.02423, 0.04199), (-2.067, -0.05636, 0.0), (-2.48, -0.04865, 0.0), (-2.067, -0.04834, 0.02793), (-4.968, 0.0, 0.0), (-2.48, 0.0, 0.04853), (-2.067, 0.02793, 0.04834), (-3.31, 0.01603, 0.02769), (-2.067, -0.04834, -0.02793), (-2.48, -0.04199, -0.02423), (-3.31, -0.02769, -0.01597), (-1.652, -0.05549, -0.032), (-1.652, 0.0, -0.06407), (-1.652, 0.03206, -0.05549), (-3.31, 0.0, -0.032), (-2.48, 0.0, -0.04853), (-2.067, 0.0, -0.0558), (-3.31, 0.01603, -0.02781), (-2.48, 0.02436, -0.04218), (-2.067, 0.02818, -0.04884), (-2.067, -0.02793, -0.04834), (-2.48, -0.02423, -0.04199), (-3.31, -0.01597, -0.02769), (-1.652, -0.032, -0.05549), (-1.652, 0.06407, 0.0), (-3.31, 0.032, 0.0), (-2.48, 0.04853, 0.0), (-2.067, 0.05586, 0.0), (-2.067, 0.02818, 0.04884), (-2.067, 0.04834, 0.02793), (-2.48, 0.04205, 0.02423), (-3.31, 0.02769, 0.01597), (-1.652, 0.05549, 0.032), (-1.652, 0.05549, -0.032), (-3.31, 0.02769, -0.01597), (-2.48, 0.04205, -0.02423), (-2.067, 0.04834, -0.02793)], [], [(3, 6, 4, 5), (0, 4, 6, 8), (2, 0, 8, 9), (9, 7, 1, 2), (7, 10, 11, 1), (14, 12, 13), (15, 12, 16), (12, 17, 18), (20, 12, 19), (12, 21, 22), (12, 23, 21), (19, 12, 22), (12, 24, 17), (12, 20, 25), (12, 25, 24), (13, 12, 18), (16, 12, 14), (45, 26, 30, 28), (43, 46, 29), (46, 27, 44, 29), (38, 29, 44, 39), (36, 28, 30, 37), (42, 31, 32, 40), (34, 39, 36, 42), (33, 38, 39, 34), (33, 43, 38), (42, 36, 37, 31), (34, 42, 40, 41), (33, 34, 41, 35), (43, 33, 35), (38, 43, 29), (39, 44, 28, 36), (27, 45, 28, 44), (47, 40, 32, 50), (49, 43, 35), (49, 35, 41, 48), (48, 41, 40, 47), (59, 60, 48, 47), (60, 61, 49, 48), (43, 49, 61), (62, 59, 47, 50), (51, 52, 58, 55), (56, 43, 53), (54, 57, 56, 53), (55, 58, 57, 54), (55, 54, 60, 59), (54, 53, 61, 60), (43, 61, 53), (51, 55, 59, 62), (63, 71, 68, 66), (70, 43, 64), (65, 69, 70, 64), (66, 68, 69, 65), (68, 67, 27, 69), (70, 69, 27, 46), (46, 43, 70), (71, 26, 67, 68), (63, 66, 75, 72), (43, 73, 64), (65, 64, 73, 74), (66, 65, 74, 75), (75, 74, 57, 58), (74, 73, 56, 57), (43, 56, 73), (72, 75, 58, 52)])
me_cylinder_004.polygons.foreach_set('use_smooth', [0, 0, 0, 0, 0, 0, 0, 0, 0, 0, 0, 0, 0, 0, 0, 0, 0, 1, 1, 1, 1, 1, 1, 1, 1, 1, 1, 1, 1, 1, 1, 1, 1, 1, 1, 1, 1, 1, 1, 1, 1, 1, 1, 1, 1, 1, 1, 1, 1, 1, 1, 1, 1, 1, 1, 1, 1, 1, 1, 1, 1, 1, 1, 1, 1])
_uv = me_cylinder_004.uv_layers.new(name='UVTex')
_uv.uv.foreach_set('vector', [0.0, 0.0, 0.0, 0.0, 0.0, 0.0, 0.0, 0.0, 0.0, 0.0, 0.0, 0.0, 0.0, 0.0, 0.0, 0.0, 0.0, 0.0, 0.0, 0.0, 0.0, 0.0, 0.0, 0.0, 0.0, 0.0, 0.0, 0.0, 0.0, 0.0, 0.0, 0.0, 0.0, 0.0, 0.0, 0.0, 0.0, 0.0, 0.0, 0.0, 0.0, 0.0, 0.0, 0.0, 0.0, 0.0, 0.0, 0.0, 0.0, 0.0, 0.0, 0.0, 0.0, 0.0, 0.0, 0.0, 0.0, 0.0, 0.0, 0.0, 0.0, 0.0, 0.0, 0.0, 0.0, 0.0, 0.0, 0.0, 0.0, 0.0, 0.0, 0.0, 0.0, 0.0, 0.0, 0.0, 0.0, 0.0, 0.0, 0.0, 0.0, 0.0, 0.0, 0.0, 0.0, 0.0, 0.0, 0.0, 0.0, 0.0, 0.0, 0.0, 0.0, 0.0, 0.0, 0.0, 0.0, 0.0, 0.0, 0.0, 0.0, 0.0, 0.0, 0.0, 0.0, 0.0, 0.0, 0.0, 0.0, 0.0, 0.0, 0.0, 0.0, 0.0, 0.0, 0.0, 0.0, 0.0, 0.0, 0.0, 0.0, 0.0, 0.0, 0.0, 0.0, 0.0, 0.0, 0.0, 0.0, 0.0, 0.0, 0.0, 0.0, 0.0, 0.0, 0.0, 0.0, 0.0, 0.0, 0.0, 0.0, 0.0, 0.0, 0.0, 0.0, 0.0, 0.0, 0.0, 0.0, 0.0, 0.0, 0.0, 0.0, 0.0, 0.0, 0.0, 0.0, 0.0, 0.0, 0.0, 0.0, 0.0, 0.0, 0.0, 0.0, 0.0, 0.0, 0.0, 0.0, 0.0, 0.0, 0.0, 0.0, 0.0, 0.0, 0.0, 0.0, 0.0, 0.0, 0.0, 0.0, 0.0, 0.0, 0.0, 0.0, 0.0, 0.0, 0.0, 0.0, 0.0, 0.0, 0.0, 0.0, 0.0, 0.0, 0.0, 0.0, 0.0, 0.0, 0.0, 0.0, 0.0, 0.0, 0.0, 0.0, 0.0, 0.0, 0.0, 0.0, 0.0, 0.0, 0.0, 0.0, 0.0, 0.0, 0.0, 0.0, 0.0, 0.0, 0.0, 0.0, 0.0, 0.0, 0.0, 0.0, 0.0, 0.0, 0.0, 0.0, 0.0, 0.0, 0.0, 0.0, 0.0, 0.0, 0.0, 0.0, 0.0, 0.0, 0.0, 0.0, 0.0, 0.0, 0.0, 0.0, 0.0, 0.0, 0.0, 0.0, 0.0, 0.0, 0.0, 0.0, 0.0, 0.0, 0.0, 0.0, 0.0, 0.0, 0.0, 0.0, 0.0, 0.0, 0.0, 0.0, 0.0, 0.0, 0.0, 0.0, 0.0, 0.0, 0.0, 0.0, 0.0, 0.0, 0.0, 0.0, 0.0, 0.0, 0.0, 0.0, 0.0, 0.0, 0.0, 0.0, 0.0, 0.0, 0.0, 0.0, 0.0, 0.0, 0.0, 0.0, 0.0, 0.0, 0.0, 0.0, 0.0, 0.0, 0.0, 0.0, 0.0, 0.0, 0.0, 0.0, 0.0, 0.0, 0.0, 0.0, 0.0, 0.0, 0.0, 0.0, 0.0, 0.0, 0.0, 0.0, 0.0, 0.0, 0.0, 0.0, 0.0, 0.0, 0.0, 0.0, 0.0, 0.0, 0.0, 0.0, 0.0, 0.0, 0.0, 0.0, 0.0, 0.0, 0.0, 0.0, 0.0, 0.0, 0.0, 0.0, 0.0, 0.0, 0.0, 0.0, 0.0, 0.0, 0.0, 0.0, 0.0, 0.0, 0.0, 0.0, 0.0, 0.0, 0.0, 0.0, 0.0, 0.0, 0.0, 0.0, 0.0, 0.0, 0.0, 0.0, 0.0, 0.0, 0.0, 0.0, 0.0, 0.0, 0.0, 0.0, 0.0, 0.0, 0.0, 0.0, 0.0, 0.0, 0.0, 0.0, 0.0, 0.0, 0.0, 0.0, 0.0, 0.0, 0.0, 0.0, 0.0, 0.0, 0.0, 0.0, 0.0, 0.0, 0.0, 0.0, 0.0, 0.0, 0.0, 0.0, 0.0, 0.0, 0.0, 0.0, 0.0, 0.0, 0.0, 0.0, 0.0, 0.0, 0.0, 0.0, 0.0, 0.0, 0.0, 0.0, 0.0, 0.0, 0.0, 0.0, 0.0, 0.0, 0.0, 0.0, 0.0, 0.0, 0.0, 0.0, 0.0, 0.0, 0.0, 0.0, 0.0, 0.0, 0.0, 0.0, 0.0, 0.0, 0.0, 0.0, 0.0, 0.0, 0.0, 0.0, 0.0, 0.0, 0.0, 0.0, 0.0, 0.0, 0.0, 0.0, 0.0, 0.0, 0.0, 0.0, 0.0, 0.0, 0.0, 0.0, 0.0, 0.0, 0.0, 0.0, 0.0, 0.0, 0.0, 0.0, 0.0, 0.0, 0.0])
_ca = me_cylinder_004.color_attributes.new('Col', 'BYTE_COLOR', 'CORNER')
_ca.data.foreach_set('color', [1.0, 1.0, 0.227, 0.0, 1.0, 1.0, 0.227, 0.0, 1.0, 1.0, 0.227, 0.0, 1.0, 1.0, 0.227, 0.0, 1.0, 1.0, 0.227, 0.0, 1.0, 1.0, 0.227, 0.0, 1.0, 1.0, 0.227, 0.0, 1.0, 1.0, 0.227, 0.0, 1.0, 1.0, 0.227, 0.0, 1.0, 1.0, 0.227, 0.0, 1.0, 1.0, 0.227, 0.0, 1.0, 1.0, 0.227, 0.0, 1.0, 1.0, 0.227, 0.0, 1.0, 1.0, 0.227, 0.0, 1.0, 1.0, 0.227, 0.0, 1.0, 1.0, 0.227, 0.0, 1.0, 1.0, 0.227, 0.0, 1.0, 1.0, 0.227, 0.0, 1.0, 1.0, 0.227, 0.0, 1.0, 1.0, 0.227, 0.0, 1.0, 1.0, 1.0, 0.0, 1.0, 1.0, 1.0, 0.0, 1.0, 1.0, 1.0, 0.0, 1.0, 1.0, 1.0, 0.0, 1.0, 1.0, 1.0, 0.0, 1.0, 1.0, 1.0, 0.0, 1.0, 1.0, 1.0, 0.0, 1.0, 1.0, 1.0, 0.0, 1.0, 1.0, 1.0, 0.0, 1.0, 1.0, 1.0, 0.0, 1.0, 1.0, 1.0, 0.0, 1.0, 1.0, 1.0, 0.0, 1.0, 1.0, 1.0, 0.0, 1.0, 1.0, 1.0, 0.0, 1.0, 1.0, 1.0, 0.0, 1.0, 1.0, 1.0, 0.0, 1.0, 1.0, 1.0, 0.0, 1.0, 1.0, 1.0, 0.0, 1.0, 1.0, 1.0, 0.0, 1.0, 1.0, 1.0, 0.0, 1.0, 1.0, 1.0, 0.0, 1.0, 1.0, 1.0, 0.0, 1.0, 1.0, 1.0, 0.0, 1.0, 1.0, 1.0, 0.0, 1.0, 1.0, 1.0, 0.0, 1.0, 1.0, 1.0, 0.0, 1.0, 1.0, 1.0, 0.0, 1.0, 1.0, 1.0, 0.0, 1.0, 1.0, 1.0, 0.0, 1.0, 1.0, 1.0, 0.0, 1.0, 1.0, 1.0, 0.0, 1.0, 1.0, 1.0, 0.0, 1.0, 1.0, 1.0, 0.0, 1.0, 1.0, 1.0, 0.0, 1.0, 1.0, 1.0, 0.0, 1.0, 1.0, 1.0, 0.0, 1.0, 1.0, 0.227, 0.0, 1.0, 1.0, 0.227, 0.0, 1.0, 1.0, 0.227, 0.0, 1.0, 1.0, 0.227, 0.0, 1.0, 0.227, 0.0, 0.0, 1.0, 0.227, 0.0, 0.0, 1.0, 0.227, 0.0, 0.0, 1.0, 0.3712, 0.0, 0.0, 1.0, 0.3712, 0.0, 0.0, 1.0, 0.3712, 0.0, 0.0, 1.0, 0.3712, 0.0, 0.0, 1.0, 0.3712, 0.0, 0.0, 1.0, 0.3712, 0.0, 0.0, 1.0, 0.3712, 0.0, 0.0, 1.0, 0.3712, 0.0, 0.0, 1.0, 1.0, 0.227, 0.0, 1.0, 1.0, 0.227, 0.0, 1.0, 1.0, 0.227, 0.0, 1.0, 1.0, 0.227, 0.0, 1.0, 1.0, 0.227, 0.0, 1.0, 1.0, 0.227, 0.0, 1.0, 1.0, 0.227, 0.0, 1.0, 1.0, 0.227, 0.0, 1.0, 1.0, 0.0, 0.0, 1.0, 1.0, 0.0, 0.0, 1.0, 1.0, 0.0, 0.0, 1.0, 1.0, 0.0, 0.0, 1.0, 0.3712, 0.0, 0.0, 1.0, 0.3712, 0.0, 0.0, 1.0, 0.3712, 0.0, 0.0, 1.0, 0.3712, 0.0, 0.0, 1.0, 0.227, 0.0, 0.0, 1.0, 0.227, 0.0, 0.0, 1.0, 0.227, 0.0, 0.0, 1.0, 1.0, 0.227, 0.0, 1.0, 1.0, 0.227, 0.0, 1.0, 1.0, 0.227, 0.0, 1.0, 1.0, 0.227, 0.0, 1.0, 1.0, 0.0, 0.0, 1.0, 1.0, 0.0, 0.0, 1.0, 1.0, 0.0, 0.0, 1.0, 1.0, 0.0, 0.0, 1.0, 0.3712, 0.0, 0.0, 1.0, 0.3712, 0.0, 0.0, 1.0, 0.3712, 0.0, 0.0, 1.0, 0.3712, 0.0, 0.0, 1.0, 0.227, 0.0, 0.0, 1.0, 0.227, 0.0, 0.0, 1.0, 0.227, 0.0, 0.0, 1.0, 0.227, 0.0, 0.0, 1.0, 0.227, 0.0, 0.0, 1.0, 0.227, 0.0, 0.0, 1.0, 1.0, 0.0, 0.0, 1.0, 1.0, 0.0, 0.0, 1.0, 1.0, 0.0, 0.0, 1.0, 1.0, 0.0, 0.0, 1.0, 1.0, 0.0, 0.0, 1.0, 1.0, 0.0, 0.0, 1.0, 1.0, 0.0, 0.0, 1.0, 1.0, 0.0, 0.0, 1.0, 1.0, 0.227, 0.0, 1.0, 1.0, 0.227, 0.0, 1.0, 1.0, 0.227, 0.0, 1.0, 1.0, 0.227, 0.0, 1.0, 0.227, 0.0, 0.0, 1.0, 0.227, 0.0, 0.0, 1.0, 0.227, 0.0, 0.0, 1.0, 0.3712, 0.0, 0.0, 1.0, 0.3712, 0.0, 0.0, 1.0, 0.3712, 0.0, 0.0, 1.0, 0.3712, 0.0, 0.0, 1.0, 1.0, 0.0, 0.0, 1.0, 1.0, 0.0, 0.0, 1.0, 1.0, 0.0, 0.0, 1.0, 1.0, 0.0, 0.0, 1.0, 1.0, 0.0, 0.0, 1.0, 1.0, 0.0, 0.0, 1.0, 1.0, 0.0, 0.0, 1.0, 1.0, 0.0, 0.0, 1.0, 0.3712, 0.0, 0.0, 1.0, 0.3712, 0.0, 0.0, 1.0, 0.3712, 0.0, 0.0, 1.0, 0.3712, 0.0, 0.0, 1.0, 0.227, 0.0, 0.0, 1.0, 0.227, 0.0, 0.0, 1.0, 0.227, 0.0, 0.0, 1.0, 1.0, 0.227, 0.0, 1.0, 1.0, 0.227, 0.0, 1.0, 1.0, 0.227, 0.0, 1.0, 1.0, 0.227, 0.0, 1.0, 1.0, 0.227, 0.0, 1.0, 1.0, 0.227, 0.0, 1.0, 1.0, 0.227, 0.0, 1.0, 1.0, 0.227, 0.0, 1.0, 0.227, 0.0, 0.0, 1.0, 0.227, 0.0, 0.0, 1.0, 0.227, 0.0, 0.0, 1.0, 0.3712, 0.0, 0.0, 1.0, 0.3712, 0.0, 0.0, 1.0, 0.3712, 0.0, 0.0, 1.0, 0.3712, 0.0, 0.0, 1.0, 1.0, 0.0, 0.0, 1.0, 1.0, 0.0, 0.0, 1.0, 1.0, 0.0, 0.0, 1.0, 1.0, 0.0, 0.0, 1.0, 1.0, 0.0, 0.0, 1.0, 1.0, 0.0, 0.0, 1.0, 1.0, 0.0, 0.0, 1.0, 1.0, 0.0, 0.0, 1.0, 0.3712, 0.0, 0.0, 1.0, 0.3712, 0.0, 0.0, 1.0, 0.3712, 0.0, 0.0, 1.0, 0.3712, 0.0, 0.0, 1.0, 0.227, 0.0, 0.0, 1.0, 0.227, 0.0, 0.0, 1.0, 0.227, 0.0, 0.0, 1.0, 1.0, 0.227, 0.0, 1.0, 1.0, 0.227, 0.0, 1.0, 1.0, 0.227, 0.0, 1.0, 1.0, 0.227, 0.0, 1.0, 1.0, 0.227, 0.0, 1.0, 1.0, 0.227, 0.0, 1.0, 1.0, 0.227, 0.0, 1.0, 1.0, 0.227, 0.0, 1.0, 0.227, 0.0, 0.0, 1.0, 0.227, 0.0, 0.0, 1.0, 0.227, 0.0, 0.0, 1.0, 0.3712, 0.0, 0.0, 1.0, 0.3712, 0.0, 0.0, 1.0, 0.3712, 0.0, 0.0, 1.0, 0.3712, 0.0, 0.0, 1.0, 1.0, 0.0, 0.0, 1.0, 1.0, 0.0, 0.0, 1.0, 1.0, 0.0, 0.0, 1.0, 1.0, 0.0, 0.0, 1.0, 1.0, 0.0, 0.0, 1.0, 1.0, 0.0, 0.0, 1.0, 1.0, 0.0, 0.0, 1.0, 1.0, 0.0, 0.0, 1.0, 0.3712, 0.0, 0.0, 1.0, 0.3712, 0.0, 0.0, 1.0, 0.3712, 0.0, 0.0, 1.0, 0.3712, 0.0, 0.0, 1.0, 0.227, 0.0, 0.0, 1.0, 0.227, 0.0, 0.0, 1.0, 0.227, 0.0, 0.0, 1.0, 1.0, 0.227, 0.0, 1.0, 1.0, 0.227, 0.0, 1.0, 1.0, 0.227, 0.0, 1.0, 1.0, 0.227, 0.0, 1.0, 1.0, 0.227, 0.0, 1.0, 1.0, 0.227, 0.0, 1.0, 1.0, 0.227, 0.0, 1.0, 1.0, 0.227, 0.0, 1.0, 0.227, 0.0, 0.0, 1.0, 0.227, 0.0, 0.0, 1.0, 0.227, 0.0, 0.0, 1.0, 0.3712, 0.0, 0.0, 1.0, 0.3712, 0.0, 0.0, 1.0, 0.3712, 0.0, 0.0, 1.0, 0.3712, 0.0, 0.0, 1.0, 1.0, 0.0, 0.0, 1.0, 1.0, 0.0, 0.0, 1.0, 1.0, 0.0, 0.0, 1.0, 1.0, 0.0, 0.0, 1.0, 1.0, 0.0, 0.0, 1.0, 1.0, 0.0, 0.0, 1.0, 1.0, 0.0, 0.0, 1.0, 1.0, 0.0, 0.0, 1.0, 0.3712, 0.0, 0.0, 1.0, 0.3712, 0.0, 0.0, 1.0, 0.3712, 0.0, 0.0, 1.0, 0.3712, 0.0, 0.0, 1.0, 0.227, 0.0, 0.0, 1.0, 0.227, 0.0, 0.0, 1.0, 0.227, 0.0, 0.0, 1.0, 1.0, 0.227, 0.0, 1.0, 1.0, 0.227, 0.0, 1.0, 1.0, 0.227, 0.0, 1.0, 1.0, 0.227, 0.0])
me_cylinder_004.materials.append(mat_mat)
me_cylinder_004.use_remesh_preserve_volume = False
me_cylinder_004.use_remesh_preserve_attributes = False
me_cylinder_004.use_mirror_vertex_groups = False
me_cylinder_004.update()
me_cube = bpy.data.meshes.new('Cube')
me_cube.from_pydata([(0.8042, 0.03818, -0.08535), (0.8042, -0.03818, -0.08535), (-1.646, -0.03818, -0.08535), (-1.646, 0.03818, -0.08535), (0.9371, 0.03818, -0.01763), (0.9371, -0.03818, -0.01763), (-1.646, -0.03818, -0.01763), (-1.646, 0.03818, -0.01763), (0.8042, 0.02935, -0.09399), (0.8042, -0.02935, -0.09399), (-1.646, -0.02935, -0.09399), (-1.646, 0.02935, -0.09399), (0.9371, 0.02935, -0.01763), (0.9371, -0.02935, -0.01763), (-1.646, -0.02935, -0.01763), (-1.646, 0.02935, -0.01763), (0.9371, -0.03818, -0.01763), (0.9371, 0.03818, -0.01763), (-1.646, -0.03818, -0.08535), (-1.646, -0.02935, -0.09399), (-1.646, 0.02935, -0.09399), (-1.646, 0.03818, -0.08535), (-1.646, 0.03818, -0.01763), (-1.646, -0.03818, -0.01763)], [(6, 14), (14, 15), (7, 15)], [(1, 5, 6, 2), (4, 0, 3, 7), (0, 8, 11, 3), (8, 9, 10, 11), (9, 1, 2, 10), (8, 0, 17, 12), (12, 13, 9, 8), (13, 16, 1, 9), (18, 21, 20, 19), (18, 23, 22, 21)])
me_cube.polygons.foreach_set('use_smooth', [True] * 10)
_ca = me_cube.color_attributes.new('Col', 'BYTE_COLOR', 'CORNER')
_ca.data.foreach_set('color', [0.4397, 0.4397, 0.4397, 1.0, 0.4397, 0.4397, 0.4397, 1.0, 0.4397, 0.4397, 0.4397, 1.0, 0.4397, 0.4397, 0.4397, 1.0, 0.4397, 0.4397, 0.4397, 1.0, 0.4397, 0.4397, 0.4397, 1.0, 0.4397, 0.4397, 0.4397, 1.0, 0.4397, 0.4397, 0.4397, 1.0, 0.4397, 0.4397, 0.4397, 1.0, 0.4397, 0.4397, 0.4397, 1.0, 0.4397, 0.4397, 0.4397, 1.0, 0.4397, 0.4397, 0.4397, 1.0, 0.4397, 0.4397, 0.4397, 1.0, 0.4397, 0.4397, 0.4397, 1.0, 0.4397, 0.4397, 0.4397, 1.0, 0.4397, 0.4397, 0.4397, 1.0, 0.4397, 0.4397, 0.4397, 1.0, 0.4397, 0.4397, 0.4397, 1.0, 0.4397, 0.4397, 0.4397, 1.0, 0.4397, 0.4397, 0.4397, 1.0, 0.4397, 0.4397, 0.4397, 1.0, 0.4397, 0.4397, 0.4397, 1.0, 0.4397, 0.4397, 0.4397, 1.0, 0.4397, 0.4397, 0.4397, 1.0, 0.4397, 0.4397, 0.4397, 1.0, 0.4397, 0.4397, 0.4397, 1.0, 0.4397, 0.4397, 0.4397, 1.0, 0.4397, 0.4397, 0.4397, 1.0, 0.4397, 0.4397, 0.4397, 1.0, 0.4397, 0.4397, 0.4397, 1.0, 0.4397, 0.4397, 0.4397, 1.0, 0.4397, 0.4397, 0.4397, 1.0, 0.4397, 0.4397, 0.4397, 1.0, 0.4397, 0.4397, 0.4397, 1.0, 0.4397, 0.4397, 0.4397, 1.0, 0.4397, 0.4397, 0.4397, 1.0, 0.4397, 0.4397, 0.4397, 1.0, 0.4397, 0.4397, 0.4397, 1.0, 0.4397, 0.4397, 0.4397, 1.0, 0.4397, 0.4397, 0.4397, 1.0])
me_cube.use_remesh_preserve_volume = False
me_cube.use_remesh_preserve_attributes = False
me_cube.use_mirror_vertex_groups = False
me_cube.update()
me_plane = bpy.data.meshes.new('Plane')
me_plane.from_pydata([(-1.431, 0.01288, 0.07561), (-1.65, 6.383e-08, 0.07561), (-1.431, -0.01288, 0.07561), (0.5204, -0.000156, 0.0), (0.2597, -0.01303, 0.0), (0.2597, 0.01272, 0.0), (-0.0009509, 0.0, 0.229), (-0.0009509, -0.000156, 0.0), (0.5204, -0.000156, 0.0), (-0.0009509, 0.0, 0.229), (-0.0009509, -0.000156, 0.0), (-1.337, 8.898e-10, 0.07561), (-1.431, -0.01288, 0.07561), (-1.65, 6.383e-08, 0.07561), (-1.431, 0.01288, 0.07561), (-1.588, 0.0, 0.2762), (-1.65, -6.383e-08, 0.2765), (-1.337, 0.0, 0.1341), (-1.588, 0.0, 0.2762), (-1.337, 0.0, 0.1341), (-1.337, 8.898e-10, 0.07561), (-1.65, -6.383e-08, 0.2765), (-1.65, 6.383e-08, 0.07561)], [], [(1, 0, 2), (5, 7, 6), (3, 5, 6), (9, 4, 8), (10, 4, 9), (14, 13, 16), (14, 16, 15), (11, 14, 17), (17, 14, 15), (19, 12, 20), (12, 19, 18), (22, 12, 21), (21, 12, 18)])
me_plane.polygons.foreach_set('use_smooth', [True] * 13)
_uv = me_plane.uv_layers.new(name='UVTex')
_uv.uv.foreach_set('vector', [0.0, 0.0, 1.0, 0.0, 1.0, 1.0, 0.0, 0.0, 1.0, 0.0, 1.0, 1.0, 0.0, 0.0, 1.0, 0.0, 1.0, 1.0, 0.0, 0.0, 1.0, 0.0, 1.0, 1.0, 0.0, 0.0, 1.0, 0.0, 1.0, 1.0, 0.0, 0.0, 1.0, 0.0, 1.0, 1.0, 0.0, 0.0, 1.0, 0.0, 1.0, 1.0, 0.0, 0.0, 1.0, 0.0, 1.0, 1.0, 0.0, 0.0, 1.0, 0.0, 1.0, 1.0, 0.0, 0.0, 1.0, 0.0, 1.0, 1.0, 0.0, 0.0, 1.0, 0.0, 1.0, 1.0, 0.0, 0.0, 1.0, 0.0, 1.0, 1.0, 0.0, 0.0, 1.0, 0.0, 1.0, 1.0])
_ca = me_plane.color_attributes.new('Col', 'BYTE_COLOR', 'CORNER')
_ca.data.foreach_set('color', [0.2705, 0.2705, 0.2705, 1.0, 0.2705, 0.2705, 0.2705, 1.0, 0.2705, 0.2705, 0.2705, 1.0, 0.2705, 0.2705, 0.2705, 1.0, 0.2705, 0.2705, 0.2705, 1.0, 0.2705, 0.2705, 0.2705, 1.0, 0.2705, 0.2705, 0.2705, 1.0, 0.2705, 0.2705, 0.2705, 1.0, 0.2705, 0.2705, 0.2705, 1.0, 0.2705, 0.2705, 0.2705, 1.0, 0.2705, 0.2705, 0.2705, 1.0, 0.2705, 0.2705, 0.2705, 1.0, 0.2705, 0.2705, 0.2705, 1.0, 0.2705, 0.2705, 0.2705, 1.0, 0.2705, 0.2705, 0.2705, 1.0, 0.2705, 0.2705, 0.2705, 1.0, 0.2705, 0.2705, 0.2705, 1.0, 0.2705, 0.2705, 0.2705, 1.0, 0.2705, 0.2705, 0.2705, 1.0, 0.2705, 0.2705, 0.2705, 1.0, 0.2705, 0.2705, 0.2705, 1.0, 0.2705, 0.2705, 0.2705, 1.0, 0.2705, 0.2705, 0.2705, 1.0, 0.2705, 0.2705, 0.2705, 1.0, 0.2705, 0.2705, 0.2705, 1.0, 0.2705, 0.2705, 0.2705, 1.0, 0.2705, 0.2705, 0.2705, 1.0, 0.2705, 0.2705, 0.2705, 1.0, 0.2705, 0.2705, 0.2705, 1.0, 0.2705, 0.2705, 0.2705, 1.0, 0.2705, 0.2705, 0.2705, 1.0, 0.2705, 0.2705, 0.2705, 1.0, 0.2705, 0.2705, 0.2705, 1.0, 0.2705, 0.2705, 0.2705, 1.0, 0.2705, 0.2705, 0.2705, 1.0, 0.2705, 0.2705, 0.2705, 1.0, 0.2705, 0.2705, 0.2705, 1.0, 0.2705, 0.2705, 0.2705, 1.0, 0.2705, 0.2705, 0.2705, 1.0])
me_plane.use_remesh_preserve_volume = False
me_plane.use_remesh_preserve_attributes = False
me_plane.use_mirror_vertex_groups = False
me_plane.update()

# ---- objects
ob_circle = bpy.data.objects.new('Circle', me_circle)
ob_flame = bpy.data.objects.new('flame', me_cylinder_004)
ob_cube = bpy.data.objects.new('Cube', me_cube)
ob_fin4 = bpy.data.objects.new('fin4', me_plane)
ob_fin3 = bpy.data.objects.new('fin3', me_plane)
ob_fin2 = bpy.data.objects.new('fin2', me_plane)
ob_fin1 = bpy.data.objects.new('fin1', me_plane)

# ---- transforms, parenting, visibility, modifiers, constraints
ob_circle.location = (0.0, 0.0, 0.0)
ob_circle.scale = (1.291, 0.089, 0.089)
ob_circle.lock_rotations_4d = False
ob_circle.empty_display_type = 'ARROWS'
ob_circle.lineart.crease_threshold = 0.0
ob_flame.parent = ob_circle
ob_flame.matrix_parent_inverse = Matrix(((0.7743, 0.0, 0.0, 0.0), (0.0, 11.24, 0.0, 0.0), (0.0, 0.0, 11.24, 0.0), (0.0, 0.0, 0.0, 1.0)))
ob_flame.location = (0.0, 0.0, 0.0)
ob_flame.lock_rotations_4d = False
ob_flame.empty_display_type = 'ARROWS'
ob_flame.lineart.crease_threshold = 0.0
ob_cube.parent = ob_circle
ob_cube.matrix_parent_inverse = Matrix(((0.7743, 0.0, 0.0, 0.0), (0.0, 11.24, 0.0, 0.0), (0.0, 0.0, 11.24, 0.0), (0.0, 0.0, 0.0, 1.0)))
ob_cube.location = (0.0, 0.0, 0.0)
ob_cube.lock_rotations_4d = False
ob_cube.empty_display_type = 'ARROWS'
ob_cube.lineart.crease_threshold = 0.0
ob_fin4.parent = ob_circle
ob_fin4.matrix_parent_inverse = Matrix(((0.7743, 0.0, 0.0, 0.0), (0.0, 11.24, 0.0, 0.0), (0.0, 0.0, 11.24, 0.0), (0.0, 0.0, 0.0, 1.0)))
ob_fin4.location = (0.0, 0.0, 0.0)
ob_fin4.rotation_euler = (3.927, -0.0, 0.0)
ob_fin4.scale = (1.0, 1.0, 1.137)
ob_fin4.lock_rotations_4d = False
ob_fin4.empty_display_type = 'ARROWS'
ob_fin4.lineart.crease_threshold = 0.0
ob_fin3.parent = ob_circle
ob_fin3.matrix_parent_inverse = Matrix(((0.7743, 0.0, 0.0, 0.0), (0.0, 11.24, 0.0, 0.0), (0.0, 0.0, 11.24, 0.0), (0.0, 0.0, 0.0, 1.0)))
ob_fin3.location = (0.0, 0.0, 0.0)
ob_fin3.rotation_euler = (5.498, -0.0, 0.0)
ob_fin3.scale = (1.0, 1.0, 1.137)
ob_fin3.lock_rotations_4d = False
ob_fin3.empty_display_type = 'ARROWS'
ob_fin3.lineart.crease_threshold = 0.0
ob_fin2.parent = ob_circle
ob_fin2.matrix_parent_inverse = Matrix(((0.7743, 0.0, 0.0, 0.0), (0.0, 11.24, 0.0, 0.0), (0.0, 0.0, 11.24, 0.0), (0.0, 0.0, 0.0, 1.0)))
ob_fin2.location = (0.0, 0.0, 0.0)
ob_fin2.rotation_euler = (2.356, -0.0, 0.0)
ob_fin2.scale = (1.0, 1.0, 1.137)
ob_fin2.lock_rotations_4d = False
ob_fin2.empty_display_type = 'ARROWS'
ob_fin2.lineart.crease_threshold = 0.0
ob_fin1.parent = ob_circle
ob_fin1.matrix_parent_inverse = Matrix(((0.7743, 0.0, 0.0, 0.0), (0.0, 11.24, 0.0, 0.0), (0.0, 0.0, 11.24, 0.0), (0.0, 0.0, 0.0, 1.0)))
ob_fin1.location = (0.0, 0.0, 0.0)
ob_fin1.rotation_euler = (0.7854, -0.0, 0.0)
ob_fin1.scale = (1.0, 1.0, 1.137)
ob_fin1.lock_rotations_4d = False
ob_fin1.empty_display_type = 'ARROWS'
ob_fin1.lineart.crease_threshold = 0.0

# ---- collection membership
col_collection_1.objects.link(ob_circle)
col_collection_1.objects.link(ob_flame)
col_collection_1.objects.link(ob_cube)
col_collection_1.objects.link(ob_fin4)
col_collection_1.objects.link(ob_fin3)
col_collection_1.objects.link(ob_fin2)
col_collection_1.objects.link(ob_fin1)

# ---- scene / render settings (as saved in the file)
scene.frame_start = 1; scene.frame_end = 100; scene.frame_set(1)
scene.render.engine = 'BLENDER_EEVEE_NEXT'
scene.render.image_settings.file_format = 'JPEG'
scene.render.image_settings.color_mode = 'RGB'
scene.render.image_settings.compression = 90
scene.render.resolution_x = 800
scene.render.resolution_y = 600
scene.render.pixel_aspect_x = 100.0
scene.render.pixel_aspect_y = 100.0
scene.render.fps = 20
scene.render.dither_intensity = 0.0
scene.render.use_compositing = False
scene.render.use_sequencer = False
scene.render.bake_margin = 2
scene.render.bake_bias = 0.0
scene.render.use_stamp_time = False
scene.render.use_stamp_date = False
scene.render.use_stamp_frame = False
scene.render.use_stamp_camera = False
scene.render.use_stamp_scene = False
scene.render.use_stamp_filename = False
scene.render.use_stamp_render_time = False
scene.render.stamp_font_size = 0
scene.cycles.use_denoising = False
scene.cycles.samples = 10
scene.cycles.sampling_pattern = 'TABULATED_SOBOL'
scene.cycles.light_sampling_threshold = 0.0
scene.cycles.use_adaptive_sampling = False
scene.cycles.use_light_tree = False
scene.cycles.blur_glossy = 0.0
scene.cycles.volume_bounces = 1
scene.cycles.pixel_filter_type = 'GAUSSIAN'
scene.cycles.sample_clamp_indirect = 0.0
scene.view_settings.view_transform = 'Raw'
bpy.context.view_layer.update()

# ---- added for rendering (the .blend has no active camera): camera
cam_auto = bpy.data.cameras.new('AutoCamera')
cam_auto.lens = 50.0
cam_auto.sensor_width = 36.0
cam_auto.clip_end = 1000.0
ob_auto_camera = bpy.data.objects.new('AutoCamera', cam_auto)
scene.collection.objects.link(ob_auto_camera)
ob_auto_camera.location = (4.98951, -7.76931, 5.17954)
ob_auto_camera.rotation_euler = (1.09748, -7.21219e-08, 0.694738)
scene.camera = ob_auto_camera
bpy.context.view_layer.update()

